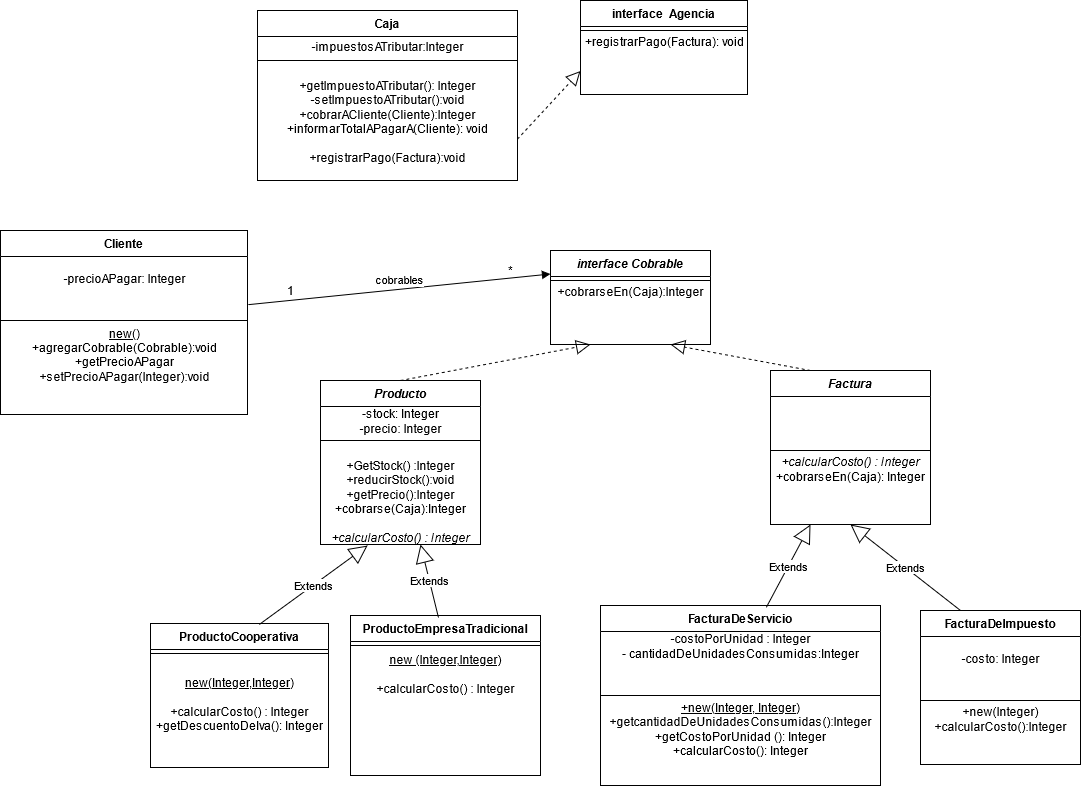

The diagram above was exported from draw.io. Its source (the exported page's mxGraphModel, read from the mxfile embedded in the PNG):
<mxGraphModel dx="1422" dy="1960" grid="1" gridSize="10" guides="0" tooltips="1" connect="1" arrows="1" fold="1" page="1" pageScale="1" pageWidth="827" pageHeight="1169" math="0" shadow="0">
  <root>
    <mxCell id="WIyWlLk6GJQsqaUBKTNV-0" />
    <mxCell id="WIyWlLk6GJQsqaUBKTNV-1" parent="WIyWlLk6GJQsqaUBKTNV-0" />
    <mxCell id="zkfFHV4jXpPFQw0GAbJ--0" value="Producto" style="swimlane;fontStyle=3;align=center;verticalAlign=top;childLayout=stackLayout;horizontal=1;startSize=26;horizontalStack=0;resizeParent=1;resizeLast=0;collapsible=1;marginBottom=0;rounded=0;shadow=0;strokeWidth=1;" parent="WIyWlLk6GJQsqaUBKTNV-1" vertex="1">
      <mxGeometry x="400" y="120" width="160" height="164" as="geometry">
        <mxRectangle x="230" y="140" width="160" height="26" as="alternateBounds" />
      </mxGeometry>
    </mxCell>
    <mxCell id="xhaX3bxppGA3ybjCMDDk-0" value="&lt;div&gt;-stock: Integer&lt;br&gt;&lt;/div&gt;&lt;div&gt;-precio: Integer&lt;br&gt;&lt;/div&gt;" style="text;html=1;align=center;verticalAlign=middle;resizable=0;points=[];autosize=1;strokeColor=none;" parent="zkfFHV4jXpPFQw0GAbJ--0" vertex="1">
      <mxGeometry y="26" width="160" height="30" as="geometry" />
    </mxCell>
    <mxCell id="zkfFHV4jXpPFQw0GAbJ--4" value="" style="line;html=1;strokeWidth=1;align=left;verticalAlign=middle;spacingTop=-1;spacingLeft=3;spacingRight=3;rotatable=0;labelPosition=right;points=[];portConstraint=eastwest;" parent="zkfFHV4jXpPFQw0GAbJ--0" vertex="1">
      <mxGeometry y="56" width="160" height="8" as="geometry" />
    </mxCell>
    <mxCell id="xhaX3bxppGA3ybjCMDDk-1" value="&lt;div&gt;&lt;br&gt;&lt;/div&gt;&lt;div&gt;+GetStock() :Integer&lt;/div&gt;&lt;div&gt;+reducirStock():void&lt;br&gt;&lt;/div&gt;&lt;div&gt;+getPrecio():Integer&lt;/div&gt;&lt;div&gt;+cobrarse(Caja):Integer&lt;br&gt;&lt;/div&gt;&lt;div&gt;&lt;br&gt;&lt;/div&gt;&lt;div&gt;&lt;i&gt;+calcularCosto() : Integer&lt;/i&gt;&lt;br&gt;&lt;/div&gt;" style="text;html=1;align=center;verticalAlign=middle;resizable=0;points=[];autosize=1;strokeColor=none;" parent="zkfFHV4jXpPFQw0GAbJ--0" vertex="1">
      <mxGeometry y="64" width="160" height="100" as="geometry" />
    </mxCell>
    <mxCell id="xhaX3bxppGA3ybjCMDDk-2" value="Caja" style="swimlane;fontStyle=1;align=center;verticalAlign=top;childLayout=stackLayout;horizontal=1;startSize=26;horizontalStack=0;resizeParent=1;resizeLast=0;collapsible=1;marginBottom=0;rounded=0;shadow=0;strokeWidth=1;" parent="WIyWlLk6GJQsqaUBKTNV-1" vertex="1">
      <mxGeometry x="337" y="-250" width="260" height="170" as="geometry">
        <mxRectangle x="230" y="140" width="160" height="26" as="alternateBounds" />
      </mxGeometry>
    </mxCell>
    <mxCell id="BiS3xKnhXdAyMIayEisb-1" value="-impuestosATributar:Integer" style="text;html=1;align=center;verticalAlign=middle;resizable=0;points=[];autosize=1;strokeColor=none;" parent="xhaX3bxppGA3ybjCMDDk-2" vertex="1">
      <mxGeometry y="26" width="260" height="20" as="geometry" />
    </mxCell>
    <mxCell id="xhaX3bxppGA3ybjCMDDk-4" value="" style="line;html=1;strokeWidth=1;align=left;verticalAlign=middle;spacingTop=-1;spacingLeft=3;spacingRight=3;rotatable=0;labelPosition=right;points=[];portConstraint=eastwest;" parent="xhaX3bxppGA3ybjCMDDk-2" vertex="1">
      <mxGeometry y="46" width="260" height="8" as="geometry" />
    </mxCell>
    <mxCell id="xhaX3bxppGA3ybjCMDDk-5" value="&lt;div&gt;&lt;br&gt;&lt;/div&gt;&lt;div&gt;+getImpuestoATributar(): Integer&lt;/div&gt;&lt;div&gt;-setImpuestoATributar():void&lt;br&gt;&lt;/div&gt;&lt;div&gt;+cobrarACliente(Cliente):Integer&lt;br&gt;&lt;/div&gt;&lt;div&gt;+informarTotalAPagarA(Cliente): void&lt;/div&gt;&lt;div&gt;&lt;br&gt;&lt;/div&gt;&lt;div&gt;+registrarPago(Factura):void&lt;br&gt;&lt;/div&gt;" style="text;html=1;align=center;verticalAlign=middle;resizable=0;points=[];autosize=1;strokeColor=none;" parent="xhaX3bxppGA3ybjCMDDk-2" vertex="1">
      <mxGeometry y="54" width="260" height="100" as="geometry" />
    </mxCell>
    <mxCell id="xhaX3bxppGA3ybjCMDDk-8" value="ProductoCooperativa" style="swimlane;fontStyle=1;align=center;verticalAlign=top;childLayout=stackLayout;horizontal=1;startSize=26;horizontalStack=0;resizeParent=1;resizeLast=0;collapsible=1;marginBottom=0;rounded=0;shadow=0;strokeWidth=1;" parent="WIyWlLk6GJQsqaUBKTNV-1" vertex="1">
      <mxGeometry x="230" y="363" width="178" height="144" as="geometry">
        <mxRectangle x="230" y="140" width="160" height="26" as="alternateBounds" />
      </mxGeometry>
    </mxCell>
    <mxCell id="xhaX3bxppGA3ybjCMDDk-10" value="" style="line;html=1;strokeWidth=1;align=left;verticalAlign=middle;spacingTop=-1;spacingLeft=3;spacingRight=3;rotatable=0;labelPosition=right;points=[];portConstraint=eastwest;" parent="xhaX3bxppGA3ybjCMDDk-8" vertex="1">
      <mxGeometry y="26" width="178" height="8" as="geometry" />
    </mxCell>
    <mxCell id="xhaX3bxppGA3ybjCMDDk-11" value="&lt;div&gt;&lt;br&gt;&lt;/div&gt;&lt;div&gt;&lt;u&gt;new(Integer,Integer)&lt;/u&gt;&lt;/div&gt;&lt;div&gt;&lt;br&gt;&lt;/div&gt;&lt;div&gt;+calcularCosto() : Integer&lt;/div&gt;&lt;div&gt;+getDescuentoDeIva(): Integer&lt;br&gt;&lt;/div&gt;" style="text;html=1;align=center;verticalAlign=middle;resizable=0;points=[];autosize=1;strokeColor=none;" parent="xhaX3bxppGA3ybjCMDDk-8" vertex="1">
      <mxGeometry y="34" width="178" height="80" as="geometry" />
    </mxCell>
    <mxCell id="xhaX3bxppGA3ybjCMDDk-12" value="ProductoEmpresaTradicional" style="swimlane;fontStyle=1;align=center;verticalAlign=top;childLayout=stackLayout;horizontal=1;startSize=26;horizontalStack=0;resizeParent=1;resizeLast=0;collapsible=1;marginBottom=0;rounded=0;shadow=0;strokeWidth=1;" parent="WIyWlLk6GJQsqaUBKTNV-1" vertex="1">
      <mxGeometry x="430" y="355" width="190" height="160" as="geometry">
        <mxRectangle x="230" y="140" width="160" height="26" as="alternateBounds" />
      </mxGeometry>
    </mxCell>
    <mxCell id="xhaX3bxppGA3ybjCMDDk-14" value="" style="line;html=1;strokeWidth=1;align=left;verticalAlign=middle;spacingTop=-1;spacingLeft=3;spacingRight=3;rotatable=0;labelPosition=right;points=[];portConstraint=eastwest;" parent="xhaX3bxppGA3ybjCMDDk-12" vertex="1">
      <mxGeometry y="26" width="190" height="8" as="geometry" />
    </mxCell>
    <mxCell id="xhaX3bxppGA3ybjCMDDk-15" value="&lt;div&gt;&lt;u&gt;new (Integer,Integer)&lt;/u&gt;&lt;br&gt;&lt;/div&gt;&lt;div&gt;&lt;br&gt;&lt;/div&gt;&lt;div&gt;+calcularCosto() : Integer&lt;br&gt;&lt;/div&gt;" style="text;html=1;align=center;verticalAlign=middle;resizable=0;points=[];autosize=1;strokeColor=none;" parent="xhaX3bxppGA3ybjCMDDk-12" vertex="1">
      <mxGeometry y="34" width="190" height="50" as="geometry" />
    </mxCell>
    <mxCell id="xhaX3bxppGA3ybjCMDDk-16" value="Factura" style="swimlane;fontStyle=3;align=center;verticalAlign=top;childLayout=stackLayout;horizontal=1;startSize=26;horizontalStack=0;resizeParent=1;resizeLast=0;collapsible=1;marginBottom=0;rounded=0;shadow=0;strokeWidth=1;" parent="WIyWlLk6GJQsqaUBKTNV-1" vertex="1">
      <mxGeometry x="850" y="110" width="160" height="154" as="geometry">
        <mxRectangle x="230" y="140" width="160" height="26" as="alternateBounds" />
      </mxGeometry>
    </mxCell>
    <mxCell id="xhaX3bxppGA3ybjCMDDk-17" value="&lt;div&gt;&lt;br&gt;&lt;/div&gt;" style="text;html=1;align=center;verticalAlign=middle;resizable=0;points=[];autosize=1;strokeColor=none;" parent="xhaX3bxppGA3ybjCMDDk-16" vertex="1">
      <mxGeometry y="26" width="160" height="20" as="geometry" />
    </mxCell>
    <mxCell id="xhaX3bxppGA3ybjCMDDk-20" value="&lt;div&gt;&lt;br&gt;&lt;/div&gt;&lt;div&gt;&lt;br&gt;&lt;/div&gt;" style="text;html=1;align=center;verticalAlign=middle;resizable=0;points=[];autosize=1;strokeColor=none;" parent="xhaX3bxppGA3ybjCMDDk-16" vertex="1">
      <mxGeometry y="46" width="160" height="30" as="geometry" />
    </mxCell>
    <mxCell id="xhaX3bxppGA3ybjCMDDk-18" value="" style="line;html=1;strokeWidth=1;align=left;verticalAlign=middle;spacingTop=-1;spacingLeft=3;spacingRight=3;rotatable=0;labelPosition=right;points=[];portConstraint=eastwest;" parent="xhaX3bxppGA3ybjCMDDk-16" vertex="1">
      <mxGeometry y="76" width="160" height="8" as="geometry" />
    </mxCell>
    <mxCell id="WYDxyOU9jZGTsxa2yr4d-3" value="&lt;div&gt;&lt;i&gt;+calcularCosto() : Integer&lt;/i&gt;&lt;/div&gt;&lt;div&gt;+cobrarseEn(Caja): Integer&lt;br&gt;&lt;/div&gt;" style="text;html=1;align=center;verticalAlign=middle;resizable=0;points=[];autosize=1;strokeColor=none;" parent="xhaX3bxppGA3ybjCMDDk-16" vertex="1">
      <mxGeometry y="84" width="160" height="30" as="geometry" />
    </mxCell>
    <mxCell id="xhaX3bxppGA3ybjCMDDk-21" value="FacturaDeServicio" style="swimlane;fontStyle=1;align=center;verticalAlign=top;childLayout=stackLayout;horizontal=1;startSize=26;horizontalStack=0;resizeParent=1;resizeLast=0;collapsible=1;marginBottom=0;rounded=0;shadow=0;strokeWidth=1;" parent="WIyWlLk6GJQsqaUBKTNV-1" vertex="1">
      <mxGeometry x="680" y="345" width="280" height="180" as="geometry">
        <mxRectangle x="230" y="140" width="160" height="26" as="alternateBounds" />
      </mxGeometry>
    </mxCell>
    <mxCell id="xhaX3bxppGA3ybjCMDDk-22" value="&lt;div&gt;-costoPorUnidad : Integer&lt;/div&gt;&lt;div&gt;- cantidadDeUnidadesConsumidas:Integer&lt;br&gt;&lt;/div&gt;" style="text;html=1;align=center;verticalAlign=middle;resizable=0;points=[];autosize=1;strokeColor=none;" parent="xhaX3bxppGA3ybjCMDDk-21" vertex="1">
      <mxGeometry y="26" width="280" height="30" as="geometry" />
    </mxCell>
    <mxCell id="xhaX3bxppGA3ybjCMDDk-23" value="&lt;div&gt;&lt;br&gt;&lt;/div&gt;&lt;div&gt;&lt;br&gt;&lt;/div&gt;" style="text;html=1;align=center;verticalAlign=middle;resizable=0;points=[];autosize=1;strokeColor=none;" parent="xhaX3bxppGA3ybjCMDDk-21" vertex="1">
      <mxGeometry y="56" width="280" height="30" as="geometry" />
    </mxCell>
    <mxCell id="xhaX3bxppGA3ybjCMDDk-24" value="" style="line;html=1;strokeWidth=1;align=left;verticalAlign=middle;spacingTop=-1;spacingLeft=3;spacingRight=3;rotatable=0;labelPosition=right;points=[];portConstraint=eastwest;" parent="xhaX3bxppGA3ybjCMDDk-21" vertex="1">
      <mxGeometry y="86" width="280" height="8" as="geometry" />
    </mxCell>
    <mxCell id="xhaX3bxppGA3ybjCMDDk-25" value="&lt;div&gt;&lt;u&gt;+new(Integer, Integer)&lt;/u&gt;&lt;br&gt;&lt;/div&gt;&lt;div&gt;+getcantidadDeUnidadesConsumidas():Integer&lt;/div&gt;&lt;div&gt;+getCostoPorUnidad (): Integer&lt;/div&gt;&lt;div&gt;+calcularCosto(): Integer&lt;br&gt;&lt;/div&gt;" style="text;html=1;align=center;verticalAlign=middle;resizable=0;points=[];autosize=1;strokeColor=none;" parent="xhaX3bxppGA3ybjCMDDk-21" vertex="1">
      <mxGeometry y="94" width="280" height="60" as="geometry" />
    </mxCell>
    <mxCell id="xhaX3bxppGA3ybjCMDDk-26" value="FacturaDeImpuesto" style="swimlane;fontStyle=1;align=center;verticalAlign=top;childLayout=stackLayout;horizontal=1;startSize=26;horizontalStack=0;resizeParent=1;resizeLast=0;collapsible=1;marginBottom=0;rounded=0;shadow=0;strokeWidth=1;" parent="WIyWlLk6GJQsqaUBKTNV-1" vertex="1">
      <mxGeometry x="1000" y="350" width="160" height="154" as="geometry">
        <mxRectangle x="230" y="140" width="160" height="26" as="alternateBounds" />
      </mxGeometry>
    </mxCell>
    <mxCell id="xhaX3bxppGA3ybjCMDDk-27" value="&lt;div&gt;&lt;br&gt;&lt;/div&gt;&lt;div&gt;-costo: Integer&lt;br&gt;&lt;/div&gt;" style="text;html=1;align=center;verticalAlign=middle;resizable=0;points=[];autosize=1;strokeColor=none;" parent="xhaX3bxppGA3ybjCMDDk-26" vertex="1">
      <mxGeometry y="26" width="160" height="30" as="geometry" />
    </mxCell>
    <mxCell id="xhaX3bxppGA3ybjCMDDk-28" value="&lt;div&gt;&lt;br&gt;&lt;/div&gt;&lt;div&gt;&lt;br&gt;&lt;/div&gt;" style="text;html=1;align=center;verticalAlign=middle;resizable=0;points=[];autosize=1;strokeColor=none;" parent="xhaX3bxppGA3ybjCMDDk-26" vertex="1">
      <mxGeometry y="56" width="160" height="30" as="geometry" />
    </mxCell>
    <mxCell id="xhaX3bxppGA3ybjCMDDk-29" value="" style="line;html=1;strokeWidth=1;align=left;verticalAlign=middle;spacingTop=-1;spacingLeft=3;spacingRight=3;rotatable=0;labelPosition=right;points=[];portConstraint=eastwest;" parent="xhaX3bxppGA3ybjCMDDk-26" vertex="1">
      <mxGeometry y="86" width="160" height="8" as="geometry" />
    </mxCell>
    <mxCell id="xhaX3bxppGA3ybjCMDDk-30" value="+new(Integer)&lt;br&gt;&lt;div&gt;+calcularCosto():Integer&lt;/div&gt;" style="text;html=1;align=center;verticalAlign=middle;resizable=0;points=[];autosize=1;strokeColor=none;" parent="xhaX3bxppGA3ybjCMDDk-26" vertex="1">
      <mxGeometry y="94" width="160" height="30" as="geometry" />
    </mxCell>
    <mxCell id="xhaX3bxppGA3ybjCMDDk-33" value="Extends" style="endArrow=block;endSize=16;endFill=0;html=1;exitX=0.592;exitY=0.011;exitDx=0;exitDy=0;exitPerimeter=0;entryX=0.25;entryY=1;entryDx=0;entryDy=0;" parent="WIyWlLk6GJQsqaUBKTNV-1" source="xhaX3bxppGA3ybjCMDDk-21" target="xhaX3bxppGA3ybjCMDDk-16" edge="1">
      <mxGeometry width="160" relative="1" as="geometry">
        <mxPoint x="870" y="330" as="sourcePoint" />
        <mxPoint x="920" y="270" as="targetPoint" />
      </mxGeometry>
    </mxCell>
    <mxCell id="xhaX3bxppGA3ybjCMDDk-34" value="Extends" style="endArrow=block;endSize=16;endFill=0;html=1;exitX=0.25;exitY=0;exitDx=0;exitDy=0;entryX=0.5;entryY=1;entryDx=0;entryDy=0;" parent="WIyWlLk6GJQsqaUBKTNV-1" source="xhaX3bxppGA3ybjCMDDk-26" target="xhaX3bxppGA3ybjCMDDk-16" edge="1">
      <mxGeometry width="160" relative="1" as="geometry">
        <mxPoint x="1067.588" y="321.98" as="sourcePoint" />
        <mxPoint x="960" y="270" as="targetPoint" />
      </mxGeometry>
    </mxCell>
    <mxCell id="WYDxyOU9jZGTsxa2yr4d-0" value="Extends" style="endArrow=block;endSize=16;endFill=0;html=1;entryX=0.294;entryY=1.011;entryDx=0;entryDy=0;entryPerimeter=0;exitX=0.611;exitY=0.007;exitDx=0;exitDy=0;exitPerimeter=0;" parent="WIyWlLk6GJQsqaUBKTNV-1" source="xhaX3bxppGA3ybjCMDDk-8" target="xhaX3bxppGA3ybjCMDDk-1" edge="1">
      <mxGeometry width="160" relative="1" as="geometry">
        <mxPoint x="350" y="370" as="sourcePoint" />
        <mxPoint x="454.83000000000004" y="274" as="targetPoint" />
      </mxGeometry>
    </mxCell>
    <mxCell id="WYDxyOU9jZGTsxa2yr4d-1" value="Extends" style="endArrow=block;endSize=16;endFill=0;html=1;exitX=0.463;exitY=0.013;exitDx=0;exitDy=0;exitPerimeter=0;entryX=0.625;entryY=1;entryDx=0;entryDy=0;entryPerimeter=0;" parent="WIyWlLk6GJQsqaUBKTNV-1" source="xhaX3bxppGA3ybjCMDDk-12" target="xhaX3bxppGA3ybjCMDDk-1" edge="1">
      <mxGeometry width="160" relative="1" as="geometry">
        <mxPoint x="410" y="354" as="sourcePoint" />
        <mxPoint x="330" y="274" as="targetPoint" />
      </mxGeometry>
    </mxCell>
    <mxCell id="WYDxyOU9jZGTsxa2yr4d-4" value="interface Cobrable" style="swimlane;fontStyle=3;align=center;verticalAlign=top;childLayout=stackLayout;horizontal=1;startSize=26;horizontalStack=0;resizeParent=1;resizeLast=0;collapsible=1;marginBottom=0;rounded=0;shadow=0;strokeWidth=1;" parent="WIyWlLk6GJQsqaUBKTNV-1" vertex="1">
      <mxGeometry x="630" y="-10" width="160" height="94" as="geometry">
        <mxRectangle x="230" y="140" width="160" height="26" as="alternateBounds" />
      </mxGeometry>
    </mxCell>
    <mxCell id="WYDxyOU9jZGTsxa2yr4d-7" value="" style="line;html=1;strokeWidth=1;align=left;verticalAlign=middle;spacingTop=-1;spacingLeft=3;spacingRight=3;rotatable=0;labelPosition=right;points=[];portConstraint=eastwest;" parent="WYDxyOU9jZGTsxa2yr4d-4" vertex="1">
      <mxGeometry y="26" width="160" height="8" as="geometry" />
    </mxCell>
    <mxCell id="WYDxyOU9jZGTsxa2yr4d-8" value="&lt;div&gt;+cobrarseEn(Caja):Integer&lt;/div&gt;&lt;div&gt;&lt;br&gt;&lt;/div&gt;" style="text;html=1;align=center;verticalAlign=middle;resizable=0;points=[];autosize=1;strokeColor=none;" parent="WYDxyOU9jZGTsxa2yr4d-4" vertex="1">
      <mxGeometry y="34" width="160" height="30" as="geometry" />
    </mxCell>
    <mxCell id="WYDxyOU9jZGTsxa2yr4d-9" value="" style="endArrow=block;dashed=1;endFill=0;endSize=12;html=1;entryX=0.25;entryY=1;entryDx=0;entryDy=0;exitX=0.5;exitY=0;exitDx=0;exitDy=0;" parent="WIyWlLk6GJQsqaUBKTNV-1" source="zkfFHV4jXpPFQw0GAbJ--0" target="WYDxyOU9jZGTsxa2yr4d-4" edge="1">
      <mxGeometry width="160" relative="1" as="geometry">
        <mxPoint x="630" y="110" as="sourcePoint" />
        <mxPoint x="790" y="110" as="targetPoint" />
      </mxGeometry>
    </mxCell>
    <mxCell id="WYDxyOU9jZGTsxa2yr4d-10" value="" style="endArrow=block;dashed=1;endFill=0;endSize=12;html=1;exitX=0.25;exitY=0;exitDx=0;exitDy=0;entryX=0.75;entryY=1;entryDx=0;entryDy=0;" parent="WIyWlLk6GJQsqaUBKTNV-1" source="xhaX3bxppGA3ybjCMDDk-16" target="WYDxyOU9jZGTsxa2yr4d-4" edge="1">
      <mxGeometry width="160" relative="1" as="geometry">
        <mxPoint x="490" y="130" as="sourcePoint" />
        <mxPoint x="730" y="70" as="targetPoint" />
      </mxGeometry>
    </mxCell>
    <mxCell id="WYDxyOU9jZGTsxa2yr4d-11" value="Cliente" style="swimlane;fontStyle=1;align=center;verticalAlign=top;childLayout=stackLayout;horizontal=1;startSize=26;horizontalStack=0;resizeParent=1;resizeLast=0;collapsible=1;marginBottom=0;rounded=0;shadow=0;strokeWidth=1;" parent="WIyWlLk6GJQsqaUBKTNV-1" vertex="1">
      <mxGeometry x="80" y="-30" width="247" height="184" as="geometry">
        <mxRectangle x="230" y="140" width="160" height="26" as="alternateBounds" />
      </mxGeometry>
    </mxCell>
    <mxCell id="WYDxyOU9jZGTsxa2yr4d-12" value="&lt;div&gt;&lt;br&gt;&lt;/div&gt;&lt;div&gt;-precioAPagar: Integer&lt;br&gt;&lt;/div&gt;" style="text;html=1;align=center;verticalAlign=middle;resizable=0;points=[];autosize=1;strokeColor=none;" parent="WYDxyOU9jZGTsxa2yr4d-11" vertex="1">
      <mxGeometry y="26" width="247" height="30" as="geometry" />
    </mxCell>
    <mxCell id="WYDxyOU9jZGTsxa2yr4d-15" value="&lt;div&gt;&lt;br&gt;&lt;/div&gt;&lt;div&gt;&lt;br&gt;&lt;/div&gt;" style="text;html=1;align=center;verticalAlign=middle;resizable=0;points=[];autosize=1;strokeColor=none;" parent="WYDxyOU9jZGTsxa2yr4d-11" vertex="1">
      <mxGeometry y="56" width="247" height="30" as="geometry" />
    </mxCell>
    <mxCell id="WYDxyOU9jZGTsxa2yr4d-13" value="" style="line;html=1;strokeWidth=1;align=left;verticalAlign=middle;spacingTop=-1;spacingLeft=3;spacingRight=3;rotatable=0;labelPosition=right;points=[];portConstraint=eastwest;" parent="WYDxyOU9jZGTsxa2yr4d-11" vertex="1">
      <mxGeometry y="86" width="247" height="8" as="geometry" />
    </mxCell>
    <mxCell id="WYDxyOU9jZGTsxa2yr4d-14" value="&lt;div&gt;&lt;u&gt;new()&lt;/u&gt;&lt;br&gt;&lt;/div&gt;&lt;div&gt;+agregarCobrable(Cobrable):void&lt;/div&gt;&lt;div&gt;+getPrecioAPagar&lt;br&gt;&lt;/div&gt;&lt;div&gt;+setPrecioAPagar(Integer):void&lt;/div&gt;&lt;div&gt;&lt;br&gt;&lt;/div&gt;&lt;div&gt;&lt;br&gt;&lt;/div&gt;" style="text;html=1;align=center;verticalAlign=middle;resizable=0;points=[];autosize=1;strokeColor=none;" parent="WYDxyOU9jZGTsxa2yr4d-11" vertex="1">
      <mxGeometry y="94" width="247" height="90" as="geometry" />
    </mxCell>
    <mxCell id="WYDxyOU9jZGTsxa2yr4d-17" value="cobrables" style="html=1;verticalAlign=bottom;endArrow=block;entryX=0;entryY=0.25;entryDx=0;entryDy=0;exitX=1.003;exitY=0.606;exitDx=0;exitDy=0;exitPerimeter=0;" parent="WIyWlLk6GJQsqaUBKTNV-1" source="WYDxyOU9jZGTsxa2yr4d-15" target="WYDxyOU9jZGTsxa2yr4d-4" edge="1">
      <mxGeometry width="80" relative="1" as="geometry">
        <mxPoint x="350" y="20" as="sourcePoint" />
        <mxPoint x="430" y="20" as="targetPoint" />
      </mxGeometry>
    </mxCell>
    <mxCell id="WYDxyOU9jZGTsxa2yr4d-18" value="*" style="text;html=1;align=center;verticalAlign=middle;resizable=0;points=[];autosize=1;strokeColor=none;" parent="WIyWlLk6GJQsqaUBKTNV-1" vertex="1">
      <mxGeometry x="580" width="20" height="20" as="geometry" />
    </mxCell>
    <mxCell id="WYDxyOU9jZGTsxa2yr4d-19" value="1" style="text;html=1;align=center;verticalAlign=middle;resizable=0;points=[];autosize=1;strokeColor=none;" parent="WIyWlLk6GJQsqaUBKTNV-1" vertex="1">
      <mxGeometry x="360" y="20" width="20" height="20" as="geometry" />
    </mxCell>
    <mxCell id="WYDxyOU9jZGTsxa2yr4d-21" value="interface  Agencia" style="swimlane;fontStyle=1;align=center;verticalAlign=top;childLayout=stackLayout;horizontal=1;startSize=26;horizontalStack=0;resizeParent=1;resizeLast=0;collapsible=1;marginBottom=0;rounded=0;shadow=0;strokeWidth=1;" parent="WIyWlLk6GJQsqaUBKTNV-1" vertex="1">
      <mxGeometry x="660" y="-260" width="167" height="94" as="geometry">
        <mxRectangle x="230" y="140" width="160" height="26" as="alternateBounds" />
      </mxGeometry>
    </mxCell>
    <mxCell id="WYDxyOU9jZGTsxa2yr4d-22" value="" style="line;html=1;strokeWidth=1;align=left;verticalAlign=middle;spacingTop=-1;spacingLeft=3;spacingRight=3;rotatable=0;labelPosition=right;points=[];portConstraint=eastwest;" parent="WYDxyOU9jZGTsxa2yr4d-21" vertex="1">
      <mxGeometry y="26" width="167" height="8" as="geometry" />
    </mxCell>
    <mxCell id="WYDxyOU9jZGTsxa2yr4d-23" value="&lt;div&gt;+registrarPago(Factura): void&lt;br&gt;&lt;/div&gt;&lt;div&gt;&lt;br&gt;&lt;/div&gt;" style="text;html=1;align=center;verticalAlign=middle;resizable=0;points=[];autosize=1;strokeColor=none;" parent="WYDxyOU9jZGTsxa2yr4d-21" vertex="1">
      <mxGeometry y="34" width="167" height="30" as="geometry" />
    </mxCell>
    <mxCell id="BiS3xKnhXdAyMIayEisb-0" value="" style="endArrow=block;dashed=1;endFill=0;endSize=12;html=1;entryX=0;entryY=0.75;entryDx=0;entryDy=0;exitX=0.999;exitY=0.748;exitDx=0;exitDy=0;exitPerimeter=0;" parent="WIyWlLk6GJQsqaUBKTNV-1" source="xhaX3bxppGA3ybjCMDDk-5" target="WYDxyOU9jZGTsxa2yr4d-21" edge="1">
      <mxGeometry width="160" relative="1" as="geometry">
        <mxPoint x="600" y="-123.99999999999977" as="sourcePoint" />
        <mxPoint x="790" y="-159.99999999999977" as="targetPoint" />
      </mxGeometry>
    </mxCell>
  </root>
</mxGraphModel>